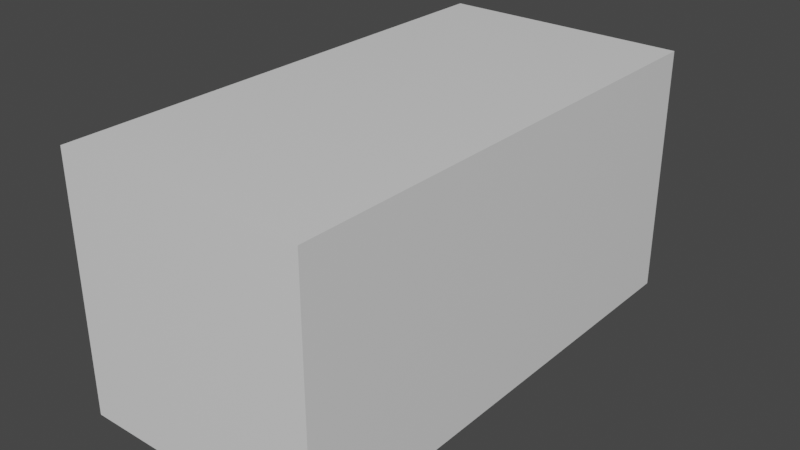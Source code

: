 # Source: Buisson01.blend  (saved by Blender 2.80.74; exported with 4.5.12 LTS)
import bpy
from mathutils import Matrix  # noqa: F401  (used for matrix-valued properties, if any)

bpy.ops.wm.read_factory_settings(use_empty=True)
scene = bpy.context.scene
scene.name = 'Scene'

# ---- collections
col_collection = bpy.data.collections.new('Collection'); scene.collection.children.link(col_collection)

# ---- materials (node trees are filled in below, after node groups)
mat_material = bpy.data.materials.new('Material')
mat_material.alpha_threshold = 0.0
mat_material.use_transparent_shadow = False
mat_material.line_color = (0.0, 0.0, 0.0, 1.0)

# ---- material node trees
mat_material.use_nodes = True; mat_material.node_tree.nodes.clear()
_N = mat_material.node_tree.nodes; _L = mat_material.node_tree.links
n0 = _N.new('ShaderNodeOutputMaterial'); n0.name = 'Material Output'; n0.location = (300, 300)
n1 = _N.new('ShaderNodeBsdfPrincipled'); n1.name = 'Principled BSDF'; n1.location = (10, 300)
n1.distribution = 'GGX'
n1.subsurface_method = 'BURLEY'
n1.inputs[2].default_value = 0.4
n1.inputs[3].default_value = 1.45
n1.inputs[27].default_value = (0.0, 0.0, 0.0, 1.0)
n1.inputs[28].default_value = 1.0
_L.new(n1.outputs[0], n0.inputs[0])
n0.is_active_output = True

# ---- world
world_world = bpy.data.worlds.new('World'); scene.world = world_world
world_world.use_nodes = True; world_world.node_tree.nodes.clear()
_N = world_world.node_tree.nodes; _L = world_world.node_tree.links
n0 = _N.new('ShaderNodeOutputWorld'); n0.name = 'World Output'; n0.location = (300, 300)
n1 = _N.new('ShaderNodeBackground'); n1.name = 'Background'; n1.location = (10, 300)
n1.inputs[0].default_value = (0.05088, 0.05088, 0.05088, 1.0)
_L.new(n1.outputs[0], n0.inputs[0])
n0.is_active_output = True
world_world.color = (0.05088, 0.05088, 0.05088)
world_world.use_sun_shadow = False
world_world.sun_shadow_jitter_overblur = 0.0

# ---- meshes
me_cube = bpy.data.meshes.new('Cube')
me_cube.from_pydata([(1.0, 2.0, 2.0), (1.0, 2.0, 0.0), (1.0, -2.0, 2.0), (1.0, -2.0, 0.0), (-1.0, 2.0, 2.0), (-1.0, 2.0, 0.0), (-1.0, -2.0, 2.0), (-1.0, -2.0, 0.0)], [], [(0, 4, 6, 2), (3, 2, 6, 7), (7, 6, 4, 5), (5, 1, 3, 7), (1, 0, 2, 3), (5, 4, 0, 1)])
_uv = me_cube.uv_layers.new(name='UVMap')
_uv.uv.foreach_set('vector', [0.375, 0.0, 0.625, 0.0, 0.625, 0.25, 0.375, 0.25, 0.375, 0.25, 0.625, 0.25, 0.625, 0.5, 0.375, 0.5, 0.375, 0.5, 0.625, 0.5, 0.625, 0.75, 0.375, 0.75, 0.375, 0.75, 0.625, 0.75, 0.625, 1.0, 0.375, 1.0, 0.125, 0.5, 0.375, 0.5, 0.375, 0.75, 0.125, 0.75, 0.625, 0.5, 0.875, 0.5, 0.875, 0.75, 0.625, 0.75])
me_cube.materials.append(mat_material)
me_cube.use_remesh_preserve_volume = False
me_cube.use_remesh_preserve_attributes = False
me_cube.use_mirror_vertex_groups = False
me_cube.update()

# ---- objects
ob_cube = bpy.data.objects.new('Cube', me_cube)

# ---- transforms, parenting, visibility, modifiers, constraints
ob_cube.location = (0.0, 0.0, 0.0)
ob_cube.lock_rotations_4d = False
ob_cube.empty_display_type = 'ARROWS'
ob_cube.lineart.crease_threshold = 0.0

# ---- collection membership
col_collection.objects.link(ob_cube)

# ---- scene / render settings (as saved in the file)
scene.frame_start = 1; scene.frame_end = 250; scene.frame_set(1)
scene.render.engine = 'BLENDER_EEVEE_NEXT'
scene.cycles.use_denoising = False
scene.cycles.samples = 128
scene.cycles.sampling_pattern = 'TABULATED_SOBOL'
scene.cycles.use_adaptive_sampling = False
scene.cycles.use_light_tree = False
scene.view_settings.view_transform = 'Filmic'
bpy.context.view_layer.update()

# ---- added for rendering (the .blend has no active camera and no usable light): camera, sun
cam_auto = bpy.data.cameras.new('AutoCamera')
cam_auto.lens = 50.0
cam_auto.sensor_width = 36.0
cam_auto.clip_end = 1000.0
ob_auto_camera = bpy.data.objects.new('AutoCamera', cam_auto)
scene.collection.objects.link(ob_auto_camera)
ob_auto_camera.location = (4.53266, -5.43919, 4.62613)
ob_auto_camera.rotation_euler = (1.09748, -7.21219e-08, 0.694738)
scene.camera = ob_auto_camera
light_auto_sun = bpy.data.lights.new('AutoSun', 'SUN')
light_auto_sun.energy = 3.0
light_auto_sun.angle = 0.0523599
ob_auto_sun = bpy.data.objects.new('AutoSun', light_auto_sun)
scene.collection.objects.link(ob_auto_sun)
ob_auto_sun.rotation_euler = (0.872665, 0.174533, 0.523599)
bpy.context.view_layer.update()

